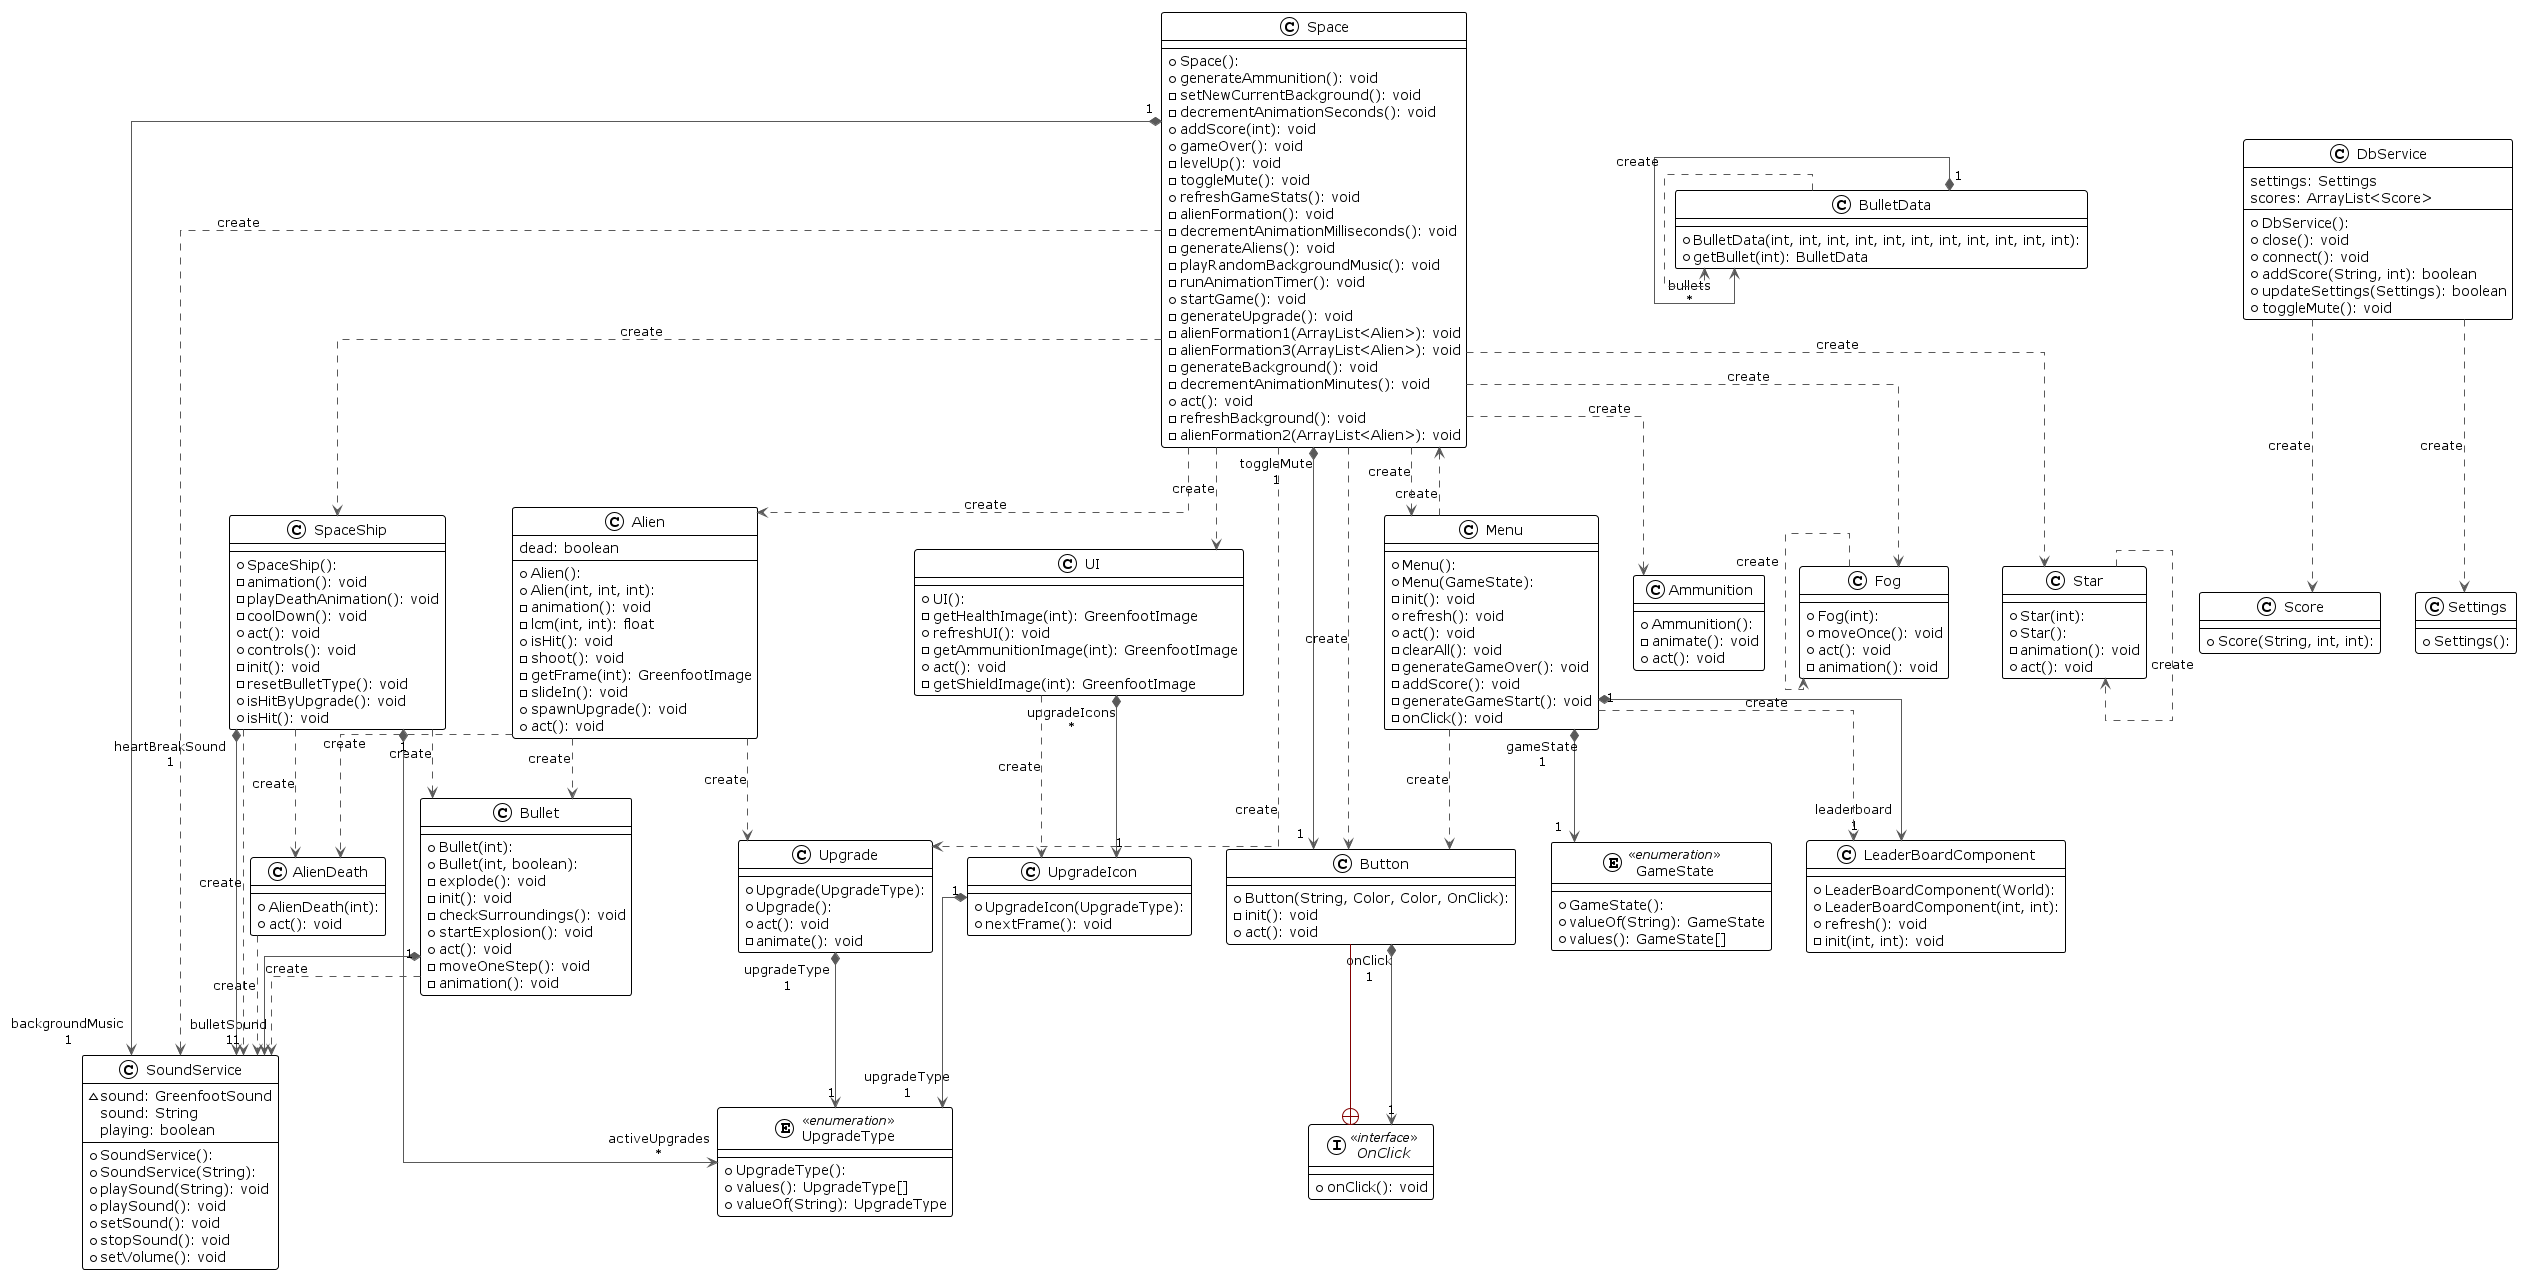

The diagram above was rendered by PlantUML. Its source (embedded in the PNG):
@startuml

!theme plain
top to bottom direction
skinparam linetype ortho

class Alien {
  + Alien(): 
  + Alien(int, int, int): 
  - animation(): void
  - lcm(int, int): float
  + isHit(): void
  - shoot(): void
  - getFrame(int): GreenfootImage
  - slideIn(): void
  + spawnUpgrade(): void
  + act(): void
   dead: boolean
}
class AlienDeath {
  + AlienDeath(int): 
  + act(): void
}
class Ammunition {
  + Ammunition(): 
  - animate(): void
  + act(): void
}
class Bullet {
  + Bullet(int): 
  + Bullet(int, boolean): 
  - explode(): void
  - init(): void
  - checkSurroundings(): void
  + startExplosion(): void
  + act(): void
  - moveOneStep(): void
  - animation(): void
}
class BulletData {
  + BulletData(int, int, int, int, int, int, int, int, int, int, int): 
  + getBullet(int): BulletData
}
class Button {
  + Button(String, Color, Color, OnClick): 
  - init(): void
  + act(): void
}
class DbService {
  + DbService(): 
  + close(): void
  + connect(): void
  + addScore(String, int): boolean
  + updateSettings(Settings): boolean
  + toggleMute(): void
   settings: Settings
   scores: ArrayList<Score>
}
class Fog {
  + Fog(int): 
  + moveOnce(): void
  + act(): void
  - animation(): void
}
enum GameState << enumeration >> {
  + GameState(): 
  + valueOf(String): GameState
  + values(): GameState[]
}
class LeaderBoardComponent {
  + LeaderBoardComponent(World): 
  + LeaderBoardComponent(int, int): 
  + refresh(): void
  - init(int, int): void
}
class Menu {
  + Menu(): 
  + Menu(GameState): 
  - init(): void
  + refresh(): void
  + act(): void
  - clearAll(): void
  - generateGameOver(): void
  - addScore(): void
  - generateGameStart(): void
  - onClick(): void
}
interface OnClick << interface >> {
  + onClick(): void
}
class Score {
  + Score(String, int, int): 
}
class Settings {
  + Settings(): 
}
class SoundService {
  + SoundService(): 
  + SoundService(String): 
  ~ sound: GreenfootSound
  + playSound(String): void
  + playSound(): void
  + setSound(): void
  + stopSound(): void
  + setVolume(): void
   sound: String
   playing: boolean
}
class Space {
  + Space(): 
  + generateAmmunition(): void
  - setNewCurrentBackground(): void
  - decrementAnimationSeconds(): void
  + addScore(int): void
  + gameOver(): void
  - levelUp(): void
  - toggleMute(): void
  + refreshGameStats(): void
  - alienFormation(): void
  - decrementAnimationMilliseconds(): void
  - generateAliens(): void
  - playRandomBackgroundMusic(): void
  - runAnimationTimer(): void
  + startGame(): void
  - generateUpgrade(): void
  - alienFormation1(ArrayList<Alien>): void
  - alienFormation3(ArrayList<Alien>): void
  - generateBackground(): void
  - decrementAnimationMinutes(): void
  + act(): void
  - refreshBackground(): void
  - alienFormation2(ArrayList<Alien>): void
}
class SpaceShip {
  + SpaceShip(): 
  - animation(): void
  - playDeathAnimation(): void
  - coolDown(): void
  + act(): void
  + controls(): void
  - init(): void
  - resetBulletType(): void
  + isHitByUpgrade(): void
  + isHit(): void
}
class Star {
  + Star(int): 
  + Star(): 
  - animation(): void
  + act(): void
}
class UI {
  + UI(): 
  - getHealthImage(int): GreenfootImage
  + refreshUI(): void
  - getAmmunitionImage(int): GreenfootImage
  + act(): void
  - getShieldImage(int): GreenfootImage
}
class Upgrade {
  + Upgrade(UpgradeType): 
  + Upgrade(): 
  + act(): void
  - animate(): void
}
class UpgradeIcon {
  + UpgradeIcon(UpgradeType): 
  + nextFrame(): void
}
enum UpgradeType << enumeration >> {
  + UpgradeType(): 
  + values(): UpgradeType[]
  + valueOf(String): UpgradeType
}

Alien                 -[#595959,dashed]->  AlienDeath           : "«create»"
Alien                 -[#595959,dashed]->  Bullet               : "«create»"
Alien                 -[#595959,dashed]->  Upgrade              : "«create»"
AlienDeath            -[#595959,dashed]->  SoundService         : "«create»"
Bullet               "1" *-[#595959,plain]-> "bulletSound\n1" SoundService         
Bullet                -[#595959,dashed]->  SoundService         : "«create»"
BulletData           "1" *-[#595959,plain]-> "bullets\n*" BulletData           
BulletData            -[#595959,dashed]->  BulletData           : "«create»"
Button               "1" *-[#595959,plain]-> "onClick\n1" OnClick              
DbService             -[#595959,dashed]->  Score                : "«create»"
DbService             -[#595959,dashed]->  Settings             : "«create»"
Fog                   -[#595959,dashed]->  Fog                  : "«create»"
Menu                  -[#595959,dashed]->  Button               : "«create»"
Menu                 "1" *-[#595959,plain]-> "gameState\n1" GameState            
Menu                 "1" *-[#595959,plain]-> "leaderboard\n1" LeaderBoardComponent 
Menu                  -[#595959,dashed]->  LeaderBoardComponent : "«create»"
Menu                  -[#595959,dashed]->  Space                : "«create»"
OnClick               +-[#820000,plain]-  Button               
Space                 -[#595959,dashed]->  Alien                : "«create»"
Space                 -[#595959,dashed]->  Ammunition           : "«create»"
Space                "1" *-[#595959,plain]-> "toggleMute\n1" Button               
Space                 -[#595959,dashed]->  Button               : "«create»"
Space                 -[#595959,dashed]->  Fog                  : "«create»"
Space                 -[#595959,dashed]->  Menu                 : "«create»"
Space                "1" *-[#595959,plain]-> "backgroundMusic\n1" SoundService         
Space                 -[#595959,dashed]->  SoundService         : "«create»"
Space                 -[#595959,dashed]->  SpaceShip            : "«create»"
Space                 -[#595959,dashed]->  Star                 : "«create»"
Space                 -[#595959,dashed]->  UI                   : "«create»"
Space                 -[#595959,dashed]->  Upgrade              : "«create»"
SpaceShip             -[#595959,dashed]->  AlienDeath           : "«create»"
SpaceShip             -[#595959,dashed]->  Bullet               : "«create»"
SpaceShip            "1" *-[#595959,plain]-> "heartBreakSound\n1" SoundService         
SpaceShip             -[#595959,dashed]->  SoundService         : "«create»"
SpaceShip            "1" *-[#595959,plain]-> "activeUpgrades\n*" UpgradeType          
Star                  -[#595959,dashed]->  Star                 : "«create»"
UI                   "1" *-[#595959,plain]-> "upgradeIcons\n*" UpgradeIcon          
UI                    -[#595959,dashed]->  UpgradeIcon          : "«create»"
Upgrade              "1" *-[#595959,plain]-> "upgradeType\n1" UpgradeType          
UpgradeIcon          "1" *-[#595959,plain]-> "upgradeType\n1" UpgradeType          
@enduml